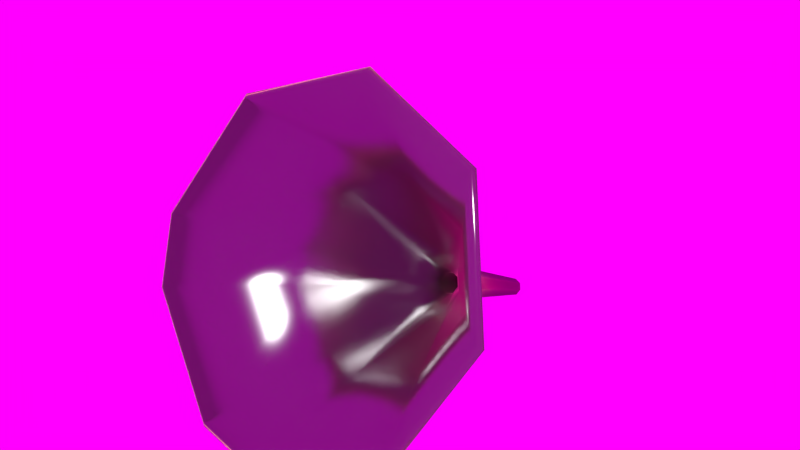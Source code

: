 # Source: Funnel006.blend  (saved by Blender 2.91.10; exported with 4.5.12 LTS)
import bpy
from mathutils import Matrix  # noqa: F401  (used for matrix-valued properties, if any)

bpy.ops.wm.read_factory_settings(use_empty=True)
scene = bpy.context.scene
scene.name = 'Scene'

# ---- images (referenced by path relative to the original .blend; pixels are not part of the script)
import os
ASSET_DIR = os.environ.get("B2B_ASSET_DIR", "")  # directory of the original .blend (textures are referenced by path, not embedded)
HERE = os.path.dirname(os.path.abspath(__file__))  # packed textures are extracted next to this script under _unpacked/

def load_image(name, relpath, width, height, colorspace="sRGB"):
    """Load a texture the original file referenced (path relative to the .blend, or extracted next to this script)."""
    p = next((c for c in (os.path.join(HERE, relpath), os.path.join(ASSET_DIR, relpath)) if relpath and os.path.exists(c)), "")
    if p:
        img = bpy.data.images.load(p, check_existing=True)
        img.name = name
    else:  # same state as the original file: an image datablock whose file is absent (Cycles renders it pink)
        img = bpy.data.images.new(name, width, height)
        img.source = "FILE"
        img.filepath = "//" + (relpath or name)
    img.colorspace_settings.name = colorspace
    return img
img_metalbare0074_1_m_jpg_001 = load_image('MetalBare0074_1_M.jpg.001', 'textures/MetalBare0074_1_M.jpg', 1024, 1024, 'sRGB')
img_decalsstain0025_2_s_jpg = load_image('DecalsStain0025_2_S.jpg', 'textures/DecalsStain0025_2_S.jpg', 1024, 1024, 'sRGB')
img_fiberglass0006_m_jpg_003 = load_image('Fiberglass0006_M.jpg.003', 'textures/Fiberglass0006_M.jpg', 1024, 1024, 'sRGB')
img_metal_v2_1081_jpg = load_image('Metal_V2_1081.JPG', 'textures/Metal_V2_1081.JPG', 1024, 1024, 'sRGB')
img_splatterplastic0026_s_jpg = load_image('SplatterPlastic0026_S.jpg', 'textures/SplatterPlastic0026_S.jpg', 1024, 1024, 'sRGB')
img_metalbare0099_2_s_jpg = load_image('MetalBare0099_2_S.jpg', 'textures/MetalBare0099_2_S.jpg', 1024, 1024, 'sRGB')
img_sf_ggp_hdr = load_image('SF_GGP.hdr', 'textures/SF_GGP.hdr', 1024, 1024, 'sRGB')

# ---- materials (node trees are filled in below, after node groups)
mat_material = bpy.data.materials.new('Material')
mat_material.alpha_threshold = 0.0
mat_material.roughness = 0.5
mat_material.line_color = (0.0, 0.0, 0.0, 1.0)

# ---- material node trees
mat_material.use_nodes = True; mat_material.node_tree.nodes.clear()
_N = mat_material.node_tree.nodes; _L = mat_material.node_tree.links
n0 = _N.new('ShaderNodeBsdfDiffuse'); n0.name = 'Diffuse BSDF.003'; n0.location = (102, 2370)
n1 = _N.new('ShaderNodeHueSaturation'); n1.name = 'Hue Saturation Value'; n1.location = (-78, 2467)
n1.inputs[1].default_value = 1.3
n2 = _N.new('ShaderNodeBsdfAnisotropic'); n2.name = 'Glossy BSDF.001'; n2.location = (120, 2230)
n2.distribution = 'BECKMANN'
n3 = _N.new('ShaderNodeMixShader'); n3.name = 'Mix Shader.004'; n3.location = (379, 2257)
n3.width = 150
n3.inputs[0].default_value = 0.3
n4 = _N.new('ShaderNodeBsdfTranslucent'); n4.name = 'Translucent BSDF.001'; n4.location = (417, 2080)
n4.width = 150
n5 = _N.new('ShaderNodeMixShader'); n5.name = 'Mix Shader.005'; n5.location = (713, 2271)
n5.width = 150
n5.inputs[0].default_value = 0.4
n6 = _N.new('ShaderNodeTexImage'); n6.name = 'Image Texture.005'; n6.location = (381, 2573)
n6.width = 150
n6.image = img_metalbare0074_1_m_jpg_001
n6.projection = 'BOX'
n7 = _N.new('ShaderNodeBrightContrast'); n7.name = 'Bright/Contrast.005'; n7.location = (675, 2526)
n7.inputs[1].default_value = -0.1
n8 = _N.new('ShaderNodeValToRGB'); n8.name = 'ColorRamp.002'; n8.location = (916, 2594)
while len(n8.color_ramp.elements) > 1: n8.color_ramp.elements.remove(n8.color_ramp.elements[-1])
n8.color_ramp.elements[0].position = 0.04545; n8.color_ramp.elements[0].color = (1.0, 1.0, 1.0, 1.0)
_e = n8.color_ramp.elements.new(0.05); _e.color = (1.0, 1.0, 1.0, 1.0)
n9 = _N.new('ShaderNodeBsdfDiffuse'); n9.name = 'Diffuse BSDF.004'; n9.location = (856, 2378)
n10 = _N.new('ShaderNodeTexImage'); n10.name = 'Image Texture.003'; n10.location = (-442, 2142)
n10.width = 150
n10.image = img_decalsstain0025_2_s_jpg
n11 = _N.new('ShaderNodeTexImage'); n11.name = 'Image Texture.004'; n11.location = (-481, 2576)
n11.width = 150
n11.image = img_fiberglass0006_m_jpg_003
n11.projection = 'BOX'
n12 = _N.new('ShaderNodeBrightContrast'); n12.name = 'Bright/Contrast.003'; n12.location = (-270, 2465)
n12.inputs[1].default_value = 0.2
n12.inputs[2].default_value = -0.2
n13 = _N.new('ShaderNodeMixShader'); n13.name = 'Mix Shader.006'; n13.location = (1241, 2291)
n13.width = 150
n14 = _N.new('ShaderNodeMapping'); n14.name = 'Mapping.001'; n14.location = (-755, 2325)
n14.inputs[3].default_value = (1.0, 1.5, 1.0)
n15 = _N.new('ShaderNodeEmission'); n15.name = 'Emission'; n15.location = (1952, 2497)
n15.width = 150
n15.inputs[0].default_value = (0.8, 0.8, 0.8, 1.0)
n16 = _N.new('ShaderNodeTexImage'); n16.name = 'Image Texture.006'; n16.location = (1247, 2562)
n16.width = 150
n16.image = img_metal_v2_1081_jpg
n16.projection = 'BOX'
n17 = _N.new('ShaderNodeBsdfDiffuse'); n17.name = 'Diffuse BSDF.005'; n17.location = (1619, 2357)
n18 = _N.new('ShaderNodeValToRGB'); n18.name = 'ColorRamp.003'; n18.location = (1479, 2723)
while len(n18.color_ramp.elements) > 1: n18.color_ramp.elements.remove(n18.color_ramp.elements[-1])
n18.color_ramp.elements[0].position = 0.08636; n18.color_ramp.elements[0].color = (0.3662, 0.3662, 0.3662, 1.0)
_e = n18.color_ramp.elements.new(0.09545); _e.color = (1.0, 1.0, 1.0, 1.0)
n19 = _N.new('ShaderNodeMix'); n19.name = 'Mix.002'; n19.location = (1322, 2041)
n19.width = 100
n19.data_type = 'RGBA'
n19.inputs[0].default_value = 1.0
n20 = _N.new('ShaderNodeMix'); n20.name = 'Mix.003'; n20.location = (2091, 2173)
n20.width = 100
n20.data_type = 'RGBA'
n20.inputs[0].default_value = 0.98
n21 = _N.new('ShaderNodeBrightContrast'); n21.name = 'Bright/Contrast.004'; n21.location = (-202, 2286)
n21.inputs[2].default_value = -0.2
n22 = _N.new('ShaderNodeBsdfAnisotropic'); n22.name = 'Glossy BSDF.002'; n22.location = (2271, 2461)
n22.distribution = 'BECKMANN'
n22.inputs[0].default_value = (0.8, 0.6718, 0.399, 1.0)
n22.inputs[1].default_value = 0.3162
n23 = _N.new('ShaderNodeMixShader'); n23.name = 'Mix Shader.008'; n23.location = (2528, 2369)
n23.width = 150
n23.inputs[0].default_value = 0.9
n24 = _N.new('ShaderNodeMixShader'); n24.name = 'Mix Shader.007'; n24.location = (2042, 2346)
n24.width = 150
n25 = _N.new('ShaderNodeBsdfAnisotropic'); n25.name = 'Glossy BSDF'; n25.location = (1834, 69)
n25.distribution = 'BECKMANN'
n25.inputs[1].default_value = 0.5477
n26 = _N.new('ShaderNodeBsdfDiffuse'); n26.name = 'Diffuse BSDF'; n26.location = (1830, 209)
n26.inputs[0].default_value = (1.0, 0.8193, 0.4151, 1.0)
n27 = _N.new('ShaderNodeMixShader'); n27.name = 'Mix Shader'; n27.location = (2027, 159)
n27.width = 150
n27.inputs[0].default_value = 0.3
n28 = _N.new('ShaderNodeTexImage'); n28.name = 'Image Texture.001'; n28.location = (1724, -154)
n28.width = 150
n28.image = img_metalbare0074_1_m_jpg_001
n28.projection = 'BOX'
n29 = _N.new('ShaderNodeMixShader'); n29.name = 'Mix Shader.001'; n29.location = (2422, 190)
n29.width = 150
n30 = _N.new('ShaderNodeBsdfDiffuse'); n30.name = 'Diffuse BSDF.001'; n30.location = (2189, -91)
n31 = _N.new('ShaderNodeTexImage'); n31.name = 'Image Texture.002'; n31.location = (2424, -131)
n31.width = 150
n31.image = img_splatterplastic0026_s_jpg
n31.projection = 'BOX'
n32 = _N.new('ShaderNodeInvert'); n32.name = 'Invert'; n32.location = (2659, 348)
n32.width = 90
n33 = _N.new('ShaderNodeBsdfDiffuse'); n33.name = 'Diffuse BSDF.002'; n33.location = (2779, 7)
n34 = _N.new('ShaderNodeMix'); n34.name = 'Mix'; n34.location = (2635, -75)
n34.width = 100
n34.data_type = 'RGBA'
n34.inputs[0].default_value = 1.0
n34.inputs[7].default_value = (0.09638, 0.06421, 0.06591, 1.0)
n35 = _N.new('ShaderNodeRGBToBW'); n35.name = 'RGB to BW'; n35.location = (2544, 319)
n35.width = 80
n36 = _N.new('ShaderNodeRGBToBW'); n36.name = 'RGB to BW.001'; n36.location = (2093, -9)
n36.width = 80
n37 = _N.new('ShaderNodeBrightContrast'); n37.name = 'Bright/Contrast'; n37.location = (1920, -150)
n37.inputs[1].default_value = -0.3
n37.inputs[2].default_value = 0.2
n38 = _N.new('ShaderNodeBrightContrast'); n38.name = 'Bright/Contrast.002'; n38.location = (2208, 96)
n38.inputs[1].default_value = 0.668
n38.inputs[2].default_value = 1.0
n39 = _N.new('ShaderNodeMixShader'); n39.name = 'Mix Shader.002'; n39.location = (2978, 114)
n39.width = 150
n40 = _N.new('ShaderNodeTexImage'); n40.name = 'Image Texture'; n40.location = (1359, 168)
n40.width = 150
n40.image = img_metalbare0099_2_s_jpg
n40.projection = 'BOX'
n41 = _N.new('ShaderNodeValToRGB'); n41.name = 'ColorRamp'; n41.location = (1561, 106)
n41.width = 233
while len(n41.color_ramp.elements) > 1: n41.color_ramp.elements.remove(n41.color_ramp.elements[-1])
n41.color_ramp.elements[0].position = 0.1604; n41.color_ramp.elements[0].color = (0.417, 0.4105, 0.3911, 1.0)
_e = n41.color_ramp.elements.new(0.4654); _e.color = (0.6324, 0.6324, 0.6324, 1.0)
n42 = _N.new('ShaderNodeTexImage'); n42.name = 'Image Texture.007'; n42.location = (2407, -422)
n42.width = 150
n42.image = img_metalbare0099_2_s_jpg
n42.projection = 'BOX'
n43 = _N.new('ShaderNodeBsdfAnisotropic'); n43.name = 'Glossy BSDF.003'; n43.location = (3105, -87)
n43.distribution = 'BECKMANN'
n43.inputs[1].default_value = 0.2646
n44 = _N.new('ShaderNodeBrightContrast'); n44.name = 'Bright/Contrast.001'; n44.location = (2805, 312)
n44.inputs[2].default_value = 1.0
n45 = _N.new('ShaderNodeMix'); n45.name = 'Mix.001'; n45.location = (3127, -301)
n45.width = 100
n45.data_type = 'RGBA'
n45.inputs[0].default_value = 0.998
n46 = _N.new('ShaderNodeMix'); n46.name = 'Mix.004'; n46.location = (3558, -197)
n46.width = 100
n46.data_type = 'RGBA'
n46.inputs[0].default_value = 0.002
n47 = _N.new('ShaderNodeValToRGB'); n47.name = 'ColorRamp.001'; n47.location = (2713, -348)
n47.width = 233
while len(n47.color_ramp.elements) > 1: n47.color_ramp.elements.remove(n47.color_ramp.elements[-1])
n47.color_ramp.elements[0].position = 0.1981; n47.color_ramp.elements[0].color = (0.09382, 0.09382, 0.09382, 1.0)
_e = n47.color_ramp.elements.new(0.3758); _e.color = (0.3059, 0.3059, 0.3059, 1.0)
n48 = _N.new('ShaderNodeMixShader'); n48.name = 'Mix Shader.003'; n48.location = (3408, 99)
n48.width = 150
n49 = _N.new('ShaderNodeBsdfTranslucent'); n49.name = 'Translucent BSDF'; n49.location = (3472, -69)
n49.width = 150
n49.inputs[0].default_value = (1.0, 0.891, 0.607, 1.0)
n50 = _N.new('ShaderNodeInvert'); n50.name = 'Invert.001'; n50.location = (3277, -347)
n50.width = 90
n51 = _N.new('ShaderNodeFresnel'); n51.name = 'Fresnel'; n51.location = (3660, 236)
n51.width = 150
n51.inputs[0].default_value = 1.46
n52 = _N.new('ShaderNodeMixShader'); n52.name = 'Mix Shader.009'; n52.location = (3906, 110)
n52.width = 150
n53 = _N.new('ShaderNodeTexCoord'); n53.name = 'Texture Coordinate'; n53.location = (1151, 153)
n53.width = 150
n54 = _N.new('ShaderNodeTexImage'); n54.name = 'Image Texture.008'; n54.location = (3501, 560)
n54.width = 150
n54.image = img_metal_v2_1081_jpg
n54.projection = 'BOX'
n55 = _N.new('ShaderNodeBrightContrast'); n55.name = 'Bright/Contrast.006'; n55.location = (3690, 457)
n55.inputs[2].default_value = 0.1
n56 = _N.new('ShaderNodeBsdfDiffuse'); n56.name = 'Diffuse BSDF.006'; n56.location = (4059, 298)
n57 = _N.new('ShaderNodeHueSaturation'); n57.name = 'Hue Saturation Value.001'; n57.location = (3871, 419)
n57.inputs[1].default_value = 1.2
n58 = _N.new('ShaderNodeValToRGB'); n58.name = 'ColorRamp.004'; n58.location = (4108, 590)
while len(n58.color_ramp.elements) > 1: n58.color_ramp.elements.remove(n58.color_ramp.elements[-1])
n58.color_ramp.elements[0].position = 0.04091; n58.color_ramp.elements[0].color = (0.1498, 0.1498, 0.1498, 1.0)
_e = n58.color_ramp.elements.new(0.1636); _e.color = (1.0, 1.0, 1.0, 1.0)
n59 = _N.new('ShaderNodeOutputMaterial'); n59.name = 'Material Output'; n59.location = (5258, 16)
n59.width = 119
n60 = _N.new('ShaderNodeMixShader'); n60.name = 'Mix Shader.010'; n60.location = (4394, 158)
n60.width = 150
n61 = _N.new('ShaderNodeMixShader'); n61.name = 'Mix Shader.011'; n61.location = (4859, 154)
n61.width = 150
n62 = _N.new('ShaderNodeBsdfAnisotropic'); n62.name = 'Glossy BSDF.004'; n62.location = (4406, 40)
n62.distribution = 'BECKMANN'
n62.inputs[1].default_value = 0.3162
n63 = _N.new('ShaderNodeValToRGB'); n63.name = 'ColorRamp.005'; n63.location = (4489, 445)
n63.width = 231
while len(n63.color_ramp.elements) > 1: n63.color_ramp.elements.remove(n63.color_ramp.elements[-1])
n63.color_ramp.elements[0].position = 0.0; n63.color_ramp.elements[0].color = (0.0, 0.0, 0.0, 1.0)
_e = n63.color_ramp.elements.new(0.2952); _e.color = (0.04877, 0.04877, 0.04877, 1.0)
n64 = _N.new('ShaderNodeDisplacement'); n64.name = 'Displacement'; n64.location = (4408, -91)
n64.inputs[1].default_value = 0.0
n64.inputs[2].default_value = 0.1
n65 = _N.new('ShaderNodeMath'); n65.name = 'Math'; n65.location = (-41, 2258)
n65.operation = 'POWER'
n65.inputs[2].default_value = 0.0
_L.new(n14.outputs[0], n10.inputs[0])
_L.new(n10.outputs[0], n21.inputs[0])
_L.new(n3.outputs[0], n5.inputs[1])
_L.new(n2.outputs[0], n3.inputs[2])
_L.new(n0.outputs[0], n3.inputs[1])
_L.new(n11.outputs[0], n12.inputs[0])
_L.new(n14.outputs[0], n11.inputs[0])
_L.new(n12.outputs[0], n1.inputs[4])
_L.new(n1.outputs[0], n0.inputs[0])
_L.new(n4.outputs[0], n5.inputs[2])
_L.new(n11.outputs[0], n4.inputs[0])
_L.new(n6.outputs[0], n7.inputs[0])
_L.new(n7.outputs[0], n9.inputs[0])
_L.new(n7.outputs[0], n8.inputs[0])
_L.new(n9.outputs[0], n13.inputs[1])
_L.new(n8.outputs[0], n13.inputs[0])
_L.new(n14.outputs[0], n6.inputs[0])
_L.new(n5.outputs[0], n13.inputs[2])
_L.new(n19.outputs[2], n20.inputs[7])
_L.new(n11.outputs[0], n19.inputs[6])
_L.new(n13.outputs[0], n24.inputs[2])
_L.new(n17.outputs[0], n24.inputs[1])
_L.new(n14.outputs[0], n16.inputs[0])
_L.new(n16.outputs[0], n18.inputs[0])
_L.new(n18.outputs[0], n24.inputs[0])
_L.new(n16.outputs[0], n17.inputs[0])
_L.new(n18.outputs[0], n20.inputs[6])
_L.new(n24.outputs[0], n23.inputs[2])
_L.new(n22.outputs[0], n23.inputs[1])
_L.new(n26.outputs[0], n27.inputs[1])
_L.new(n25.outputs[0], n27.inputs[2])
_L.new(n53.outputs[0], n40.inputs[0])
_L.new(n40.outputs[0], n41.inputs[0])
_L.new(n41.outputs[0], n25.inputs[0])
_L.new(n27.outputs[0], n29.inputs[1])
_L.new(n29.outputs[0], n39.inputs[1])
_L.new(n30.outputs[0], n29.inputs[2])
_L.new(n28.outputs[0], n37.inputs[0])
_L.new(n53.outputs[0], n28.inputs[0])
_L.new(n37.outputs[0], n30.inputs[0])
_L.new(n37.outputs[0], n36.inputs[0])
_L.new(n39.outputs[0], n48.inputs[1])
_L.new(n33.outputs[0], n39.inputs[2])
_L.new(n53.outputs[0], n31.inputs[0])
_L.new(n31.outputs[0], n34.inputs[6])
_L.new(n31.outputs[0], n35.inputs[0])
_L.new(n35.outputs[0], n32.inputs[1])
_L.new(n44.outputs[0], n39.inputs[0])
_L.new(n32.outputs[0], n44.inputs[0])
_L.new(n34.outputs[2], n33.inputs[0])
_L.new(n36.outputs[0], n38.inputs[0])
_L.new(n38.outputs[0], n29.inputs[0])
_L.new(n48.outputs[0], n52.inputs[1])
_L.new(n43.outputs[0], n48.inputs[2])
_L.new(n42.outputs[0], n47.inputs[0])
_L.new(n44.outputs[0], n48.inputs[0])
_L.new(n44.outputs[0], n45.inputs[6])
_L.new(n45.outputs[2], n46.inputs[6])
_L.new(n47.outputs[0], n43.inputs[0])
_L.new(n53.outputs[0], n42.inputs[0])
_L.new(n42.outputs[0], n50.inputs[1])
_L.new(n49.outputs[0], n52.inputs[2])
_L.new(n50.outputs[0], n46.inputs[7])
_L.new(n51.outputs[0], n52.inputs[0])
_L.new(n60.outputs[0], n61.inputs[1])
_L.new(n52.outputs[0], n60.inputs[2])
_L.new(n56.outputs[0], n60.inputs[1])
_L.new(n54.outputs[0], n55.inputs[0])
_L.new(n53.outputs[0], n54.inputs[0])
_L.new(n55.outputs[0], n57.inputs[4])
_L.new(n57.outputs[0], n56.inputs[0])
_L.new(n57.outputs[0], n58.inputs[0])
_L.new(n58.outputs[0], n60.inputs[0])
_L.new(n61.outputs[0], n59.inputs[0])
_L.new(n62.outputs[0], n61.inputs[2])
_L.new(n58.outputs[0], n63.inputs[0])
_L.new(n63.outputs[0], n61.inputs[0])
_L.new(n46.outputs[2], n64.inputs[0])
_L.new(n64.outputs[0], n59.inputs[2])
_L.new(n21.outputs[0], n65.inputs[0])
_L.new(n65.outputs[0], n2.inputs[1])
n59.is_active_output = True

# ---- world
world_world = bpy.data.worlds.new('World'); scene.world = world_world
world_world.use_nodes = True; world_world.node_tree.nodes.clear()
_N = world_world.node_tree.nodes; _L = world_world.node_tree.links
n0 = _N.new('ShaderNodeOutputWorld'); n0.name = 'World Output'; n0.location = (300, 300)
n0.width = 120
n1 = _N.new('ShaderNodeBackground'); n1.name = 'Background'; n1.location = (10, 300)
n1.width = 150
n2 = _N.new('ShaderNodeTexEnvironment'); n2.name = 'Environment Texture'; n2.location = (-190, 300)
n2.width = 150
n2.image = img_sf_ggp_hdr
_L.new(n1.outputs[0], n0.inputs[0])
_L.new(n2.outputs[0], n1.inputs[0])
n0.is_active_output = True
world_world.color = (0.05088, 0.05088, 0.05088)
world_world.use_sun_shadow = False
world_world.sun_shadow_jitter_overblur = 0.0
world_world.cycles.sampling_method = 'MANUAL'
world_world.cycles.sample_map_resolution = 256

# ---- meshes
me_funnel = bpy.data.meshes.new('Funnel')
me_funnel.from_pydata([(2.41e-19, 0.05495, 0.2224), (-0.08839, 0.03886, 0.1895), (-0.125, -3.725e-09, 0.1101), (-0.1155, -0.02103, 0.06714), (-0.04784, -0.05077, 0.006376), (-1.887e-08, -0.05495, -0.00217), (0.08839, -0.03886, 0.03071), (0.125, 0.0, 0.1101), (0.08839, 0.03886, 0.1895), (-6.01e-09, 0.1404, 0.05573), (-0.009113, 0.1387, 0.05234), (-0.01289, 0.1347, 0.04416), (-0.01191, 0.1326, 0.03973), (-0.004932, 0.1295, 0.03346), (-7.956e-09, 0.1291, 0.03258), (0.009113, 0.1307, 0.03597), (0.01289, 0.1347, 0.04416), (0.009113, 0.1387, 0.05234), (-6.946e-09, 0.2188, 0.01015), (-0.004551, 0.218, 0.008458), (-0.006436, 0.216, 0.00437), (-0.005946, 0.2149, 0.002158), (-0.002463, 0.2134, -0.0009703), (-7.918e-09, 0.2132, -0.00141), (0.004551, 0.214, 0.0002828), (0.006436, 0.216, 0.00437), (0.004551, 0.218, 0.008458), (0.04835, 0.0893, 0.1202), (-1.336e-08, 0.03798, 0.01538), (-0.04835, 0.0893, 0.1202), (0.04835, 0.04678, 0.03337), (-0.06838, 0.06804, 0.0768), (-0.06318, 0.05654, 0.05329), (0.06838, 0.06804, 0.0768), (-0.02617, 0.04027, 0.02006), (-3.035e-09, 0.0981, 0.1382), (0.01837, 0.1271, 0.06836), (-9.231e-09, 0.1076, 0.02852), (-0.01837, 0.1271, 0.06836), (0.01837, 0.1109, 0.03536), (-0.02598, 0.119, 0.05186), (-0.024, 0.1146, 0.04293), (0.02598, 0.119, 0.05186), (-0.009941, 0.1084, 0.0303), (-5.308e-09, 0.1304, 0.07519), (2.365e-19, 0.05089, 0.2203), (-0.0858, 0.03526, 0.1884), (-0.1213, -0.002457, 0.1113), (-0.1121, -0.02287, 0.0696), (-0.04643, -0.05174, 0.01062), (-1.887e-08, -0.0558, 0.002321), (0.0858, -0.04018, 0.03424), (0.1213, -0.002457, 0.1113), (0.0858, 0.03526, 0.1884), (-6.01e-09, 0.1369, 0.05277), (-0.006151, 0.1358, 0.05048), (-0.008698, 0.1331, 0.04496), (-0.008036, 0.1316, 0.04197), (-0.003329, 0.1296, 0.03774), (-7.956e-09, 0.1293, 0.03715), (0.006151, 0.1304, 0.03944), (0.008698, 0.1331, 0.04496), (0.006151, 0.1358, 0.05048), (-6.06e-09, 0.1404, 0.05014), (-0.005569, 0.1394, 0.04807), (-0.007875, 0.137, 0.04307), (-0.007276, 0.1356, 0.04036), (-0.003014, 0.1338, 0.03653), (-7.935e-09, 0.1335, 0.03599), (0.005569, 0.1345, 0.03806), (0.007875, 0.137, 0.04307), (0.005569, 0.1394, 0.04807), (-6.946e-09, 0.2166, 0.006193), (-0.001327, 0.2163, 0.005699), (-0.001877, 0.2157, 0.004507), (-0.001734, 0.2154, 0.003862), (-0.0007181, 0.215, 0.00295), (-7.918e-09, 0.2149, 0.002822), (0.001327, 0.2151, 0.003315), (0.001877, 0.2157, 0.004507), (0.001327, 0.2163, 0.005699), (-7.918e-09, 0.2141, 0.003144), (0.001368, 0.2156, 0.006111), (-0.0007404, 0.2142, 0.003277), (0.001935, 0.215, 0.004882), (-0.001788, 0.2146, 0.004217), (-0.001935, 0.215, 0.004882), (0.001368, 0.2144, 0.003653), (-6.938e-09, 0.2158, 0.00662), (-0.001368, 0.2156, 0.006111), (-0.001879, 0.2063, 0.01122), (-6.831e-09, 0.2066, 0.01192), (-7.92e-09, 0.2043, 0.007146), (-0.001017, 0.2044, 0.007327), (0.001879, 0.2063, 0.01122), (0.002658, 0.2055, 0.009533), (-0.002456, 0.205, 0.008619), (0.001879, 0.2046, 0.007845), (-0.002658, 0.2055, 0.009533), (0.04576, 0.0857, 0.1191), (-1.336e-08, 0.03713, 0.01987), (-0.04576, 0.0857, 0.1191), (0.04576, 0.04546, 0.0369), (-0.06472, 0.06558, 0.078), (-0.05979, 0.05469, 0.05576), (0.06472, 0.06558, 0.078), (-0.02477, 0.0393, 0.0243), (-3.035e-09, 0.09404, 0.1361), (0.01578, 0.1235, 0.06723), (-9.231e-09, 0.1067, 0.03301), (-0.01578, 0.1235, 0.06723), (0.01578, 0.1096, 0.03889), (-0.02232, 0.1165, 0.05306), (-0.02062, 0.1128, 0.04539), (0.02232, 0.1165, 0.05306), (-0.008541, 0.1075, 0.03454), (-5.308e-09, 0.1264, 0.07311)], [], [(28, 5, 4, 34), (30, 6, 5, 28), (31, 2, 1, 29), (33, 7, 6, 30), (34, 4, 3, 32), (32, 3, 2, 31), (27, 8, 7, 33), (0, 35, 29, 1), (17, 26, 18, 9), (11, 10, 19, 20), (36, 42, 16, 17), (16, 15, 24, 25), (14, 13, 22, 23), (12, 11, 20, 21), (17, 16, 25, 26), (13, 12, 21, 22), (14, 23, 24, 15), (36, 44, 35, 27), (10, 9, 18, 19), (29, 35, 44, 38), (37, 28, 34, 43), (49, 106, 104, 48), (39, 30, 28, 37), (40, 31, 29, 38), (42, 33, 30, 39), (43, 34, 32, 41), (41, 32, 31, 40), (27, 33, 42, 36), (38, 44, 9, 10), (14, 37, 43, 13), (15, 39, 37, 14), (11, 40, 38, 10), (16, 42, 39, 15), (13, 43, 41, 12), (12, 41, 40, 11), (53, 45, 107, 99), (108, 116, 54, 62), (47, 103, 101, 46), (103, 47, 48, 104), (105, 52, 53, 99), (107, 45, 46, 101), (52, 105, 102, 51), (63, 64, 90, 91), (57, 58, 67, 66), (65, 56, 57, 66), (61, 62, 71, 70), (54, 55, 64, 63), (62, 54, 63, 71), (67, 58, 59, 68), (59, 60, 69, 68), (55, 56, 65, 64), (73, 89, 86, 74), (81, 92, 97, 87), (64, 65, 98, 90), (87, 84, 79, 78), (81, 87, 78, 77), (98, 65, 66, 96), (69, 70, 95, 97), (66, 67, 93, 96), (70, 71, 94, 95), (93, 67, 68, 92), (99, 107, 116, 108), (82, 80, 79, 84), (89, 73, 72, 88), (80, 82, 88, 72), (94, 71, 63, 91), (61, 114, 108, 62), (74, 86, 85, 75), (92, 68, 69, 97), (76, 83, 81, 77), (85, 83, 76, 75), (51, 102, 100, 50), (90, 98, 86, 89), (91, 90, 89, 88), (82, 94, 91, 88), (86, 98, 96, 85), (97, 95, 84, 87), (96, 93, 83, 85), (95, 94, 82, 84), (83, 93, 92, 81), (116, 107, 101, 110), (115, 106, 100, 109), (0, 1, 46, 45), (100, 102, 111, 109), (101, 103, 112, 110), (102, 105, 114, 111), (104, 106, 115, 113), (112, 103, 104, 113), (114, 105, 99, 108), (54, 116, 110, 55), (58, 115, 109, 59), (109, 111, 60, 59), (110, 112, 56, 55), (111, 114, 61, 60), (113, 115, 58, 57), (56, 112, 113, 57), (60, 61, 70, 69), (21, 75, 76, 22), (2, 3, 48, 47), (3, 4, 49, 48), (25, 79, 80, 26), (1, 2, 47, 46), (25, 24, 78, 79), (6, 7, 52, 51), (19, 73, 74, 20), (5, 6, 51, 50), (24, 23, 77, 78), (8, 0, 45, 53), (19, 18, 72, 73), (7, 8, 53, 52), (23, 22, 76, 77), (4, 5, 50, 49), (27, 35, 0, 8), (26, 80, 72, 18), (21, 20, 74, 75), (17, 9, 44, 36), (106, 49, 50, 100)])
me_funnel.polygons.foreach_set('use_smooth', [True] * 117)
_uv = me_funnel.uv_layers.new(name='UVMap')
_uv.uv.foreach_set('vector', [0.4505, 0.223, 0.4505, 0.09198, 0.383, 0.09787, 0.4136, 0.2262, 0.5187, 0.2354, 0.5751, 0.1147, 0.4505, 0.09198, 0.4505, 0.223, 0.7028, 0.805, 0.7037, 0.9118, 0.8283, 0.9108, 0.771, 0.8045, 0.1366, 0.8054, 0.1386, 0.9122, 0.01401, 0.9146, 0.06844, 0.8067, 0.4136, 0.2262, 0.383, 0.09787, 0.2876, 0.1398, 0.3614, 0.2492, 0.6659, 0.8053, 0.6362, 0.9124, 0.7037, 0.9118, 0.7028, 0.805, 0.2048, 0.8041, 0.2632, 0.9099, 0.1386, 0.9122, 0.1366, 0.8054, 0.5535, 0.5536, 0.5535, 0.6723, 0.6217, 0.6977, 0.6782, 0.6, 0.8838, 0.9133, 0.8988, 0.6531, 0.9137, 0.6504, 0.9137, 0.9078, 0.702, 0.7003, 0.7148, 0.7002, 0.7073, 0.5727, 0.7009, 0.5727, 0.161, 0.7249, 0.1351, 0.7254, 0.1346, 0.7007, 0.1475, 0.7005, 0.1346, 0.7007, 0.1218, 0.701, 0.1258, 0.5733, 0.1322, 0.5732, 0.4505, 0.3514, 0.4435, 0.3521, 0.447, 0.4704, 0.4505, 0.4701, 0.695, 0.7004, 0.702, 0.7003, 0.7009, 0.5727, 0.6974, 0.5728, 0.1475, 0.7005, 0.1346, 0.7007, 0.1322, 0.5732, 0.1386, 0.573, 0.6852, 0.7005, 0.695, 0.7004, 0.6974, 0.5728, 0.6925, 0.5728, 0.4505, 0.3514, 0.4505, 0.4701, 0.4569, 0.4712, 0.4633, 0.3538, 0.5276, 0.7708, 0.5535, 0.7612, 0.5535, 0.6723, 0.4854, 0.6977, 0.9436, 0.9133, 0.9137, 0.9078, 0.9137, 0.6504, 0.9286, 0.6531, 0.6217, 0.6977, 0.5535, 0.6723, 0.5535, 0.7612, 0.5794, 0.7708, 0.4505, 0.3212, 0.4505, 0.223, 0.4136, 0.2262, 0.4365, 0.3224, 0.3298, 0.4997, 0.2993, 0.3713, 0.3487, 0.3496, 0.4224, 0.459, 0.4764, 0.3259, 0.5187, 0.2354, 0.4505, 0.223, 0.4505, 0.3212, 0.7022, 0.725, 0.7028, 0.805, 0.771, 0.8045, 0.7281, 0.7248, 0.1351, 0.7254, 0.1366, 0.8054, 0.06844, 0.8067, 0.1092, 0.7259, 0.4365, 0.3224, 0.4136, 0.2262, 0.3614, 0.2492, 0.4166, 0.3311, 0.6881, 0.7251, 0.6659, 0.8053, 0.7028, 0.805, 0.7022, 0.725, 0.2048, 0.8041, 0.1366, 0.8054, 0.1351, 0.7254, 0.161, 0.7249, 0.5794, 0.7708, 0.5535, 0.7612, 0.5535, 0.7886, 0.5664, 0.7934, 0.4505, 0.3514, 0.4505, 0.3212, 0.4365, 0.3224, 0.4435, 0.3521, 0.4633, 0.3538, 0.4764, 0.3259, 0.4505, 0.3212, 0.4505, 0.3514, 0.702, 0.7003, 0.7022, 0.725, 0.7281, 0.7248, 0.7148, 0.7002, 0.1346, 0.7007, 0.1351, 0.7254, 0.1092, 0.7259, 0.1218, 0.701, 0.4435, 0.3521, 0.4365, 0.3224, 0.4166, 0.3311, 0.4337, 0.3564, 0.695, 0.7004, 0.6881, 0.7251, 0.7022, 0.725, 0.702, 0.7003, 0.1555, 0.5925, 0.2765, 0.5475, 0.2765, 0.6662, 0.212, 0.6902, 0.2542, 0.7633, 0.2765, 0.755, 0.2765, 0.7837, 0.2678, 0.7869, 0.8496, 0.5248, 0.8516, 0.6316, 0.7871, 0.6328, 0.7286, 0.5271, 0.8516, 0.6316, 0.8496, 0.5248, 0.915, 0.5236, 0.8865, 0.6309, 0.4129, 0.8044, 0.4136, 0.9113, 0.5346, 0.9105, 0.4774, 0.804, 0.2765, 0.6662, 0.2765, 0.5475, 0.3975, 0.5925, 0.341, 0.6902, 0.4136, 0.9113, 0.4129, 0.8044, 0.3484, 0.8049, 0.2926, 0.912, 0.9654, 0.5627, 0.9471, 0.5594, 0.9592, 0.7789, 0.9654, 0.78, 0.2757, 0.2412, 0.269, 0.2441, 0.2686, 0.2381, 0.2746, 0.2355, 0.8537, 0.7436, 0.8536, 0.7376, 0.8583, 0.7375, 0.858, 0.7436, 0.4122, 0.6985, 0.4209, 0.6984, 0.4201, 0.6923, 0.4122, 0.6924, 0.9654, 0.5512, 0.9452, 0.5475, 0.9471, 0.5594, 0.9654, 0.5627, 0.9855, 0.5475, 0.9654, 0.5512, 0.9654, 0.5627, 0.9836, 0.5594, 0.2686, 0.2381, 0.269, 0.2441, 0.2643, 0.2445, 0.2643, 0.2385, 0.2643, 0.2445, 0.2557, 0.2429, 0.2565, 0.2371, 0.2643, 0.2385, 0.8449, 0.7377, 0.8536, 0.7376, 0.8537, 0.7436, 0.8459, 0.7438, 0.8542, 0.8673, 0.8541, 0.8661, 0.856, 0.8661, 0.856, 0.8673, 0.2643, 0.1248, 0.2643, 0.1387, 0.2617, 0.1382, 0.2624, 0.1245, 0.8459, 0.7438, 0.8537, 0.7436, 0.8557, 0.8512, 0.8531, 0.8512, 0.4095, 0.5699, 0.4114, 0.5699, 0.4114, 0.5687, 0.4096, 0.5687, 0.2643, 0.1248, 0.2624, 0.1245, 0.2625, 0.1234, 0.2643, 0.1237, 0.8557, 0.8512, 0.8537, 0.7436, 0.858, 0.7436, 0.8572, 0.8511, 0.4044, 0.6924, 0.4122, 0.6924, 0.4115, 0.5849, 0.4089, 0.5849, 0.858, 0.7436, 0.864, 0.7434, 0.8592, 0.8511, 0.8572, 0.8511, 0.4122, 0.6924, 0.4201, 0.6923, 0.4142, 0.5848, 0.4115, 0.5849, 0.2658, 0.1386, 0.2686, 0.2381, 0.2643, 0.2385, 0.2643, 0.1387, 0.212, 0.6902, 0.2765, 0.6662, 0.2765, 0.755, 0.2542, 0.7633, 0.4134, 0.5699, 0.4133, 0.5687, 0.4114, 0.5687, 0.4114, 0.5699, 0.9609, 0.8093, 0.961, 0.8118, 0.9654, 0.8126, 0.9654, 0.8101, 0.9697, 0.8118, 0.9699, 0.8093, 0.9654, 0.8101, 0.9654, 0.8126, 0.9715, 0.7789, 0.9836, 0.5594, 0.9654, 0.5627, 0.9654, 0.78, 0.4122, 0.6985, 0.4124, 0.7245, 0.4347, 0.7243, 0.4209, 0.6984, 0.856, 0.8673, 0.856, 0.8661, 0.8571, 0.8661, 0.8571, 0.8673, 0.2643, 0.1387, 0.2643, 0.2385, 0.2565, 0.2371, 0.2617, 0.1382, 0.2654, 0.1236, 0.2654, 0.1247, 0.2643, 0.1248, 0.2643, 0.1237, 0.8571, 0.8661, 0.8585, 0.866, 0.8585, 0.8672, 0.8571, 0.8673, 0.1434, 0.4834, 0.1998, 0.3626, 0.2643, 0.3744, 0.2643, 0.5054, 0.8531, 0.8512, 0.8557, 0.8512, 0.856, 0.8661, 0.8541, 0.8661, 0.9654, 0.78, 0.9592, 0.7789, 0.9609, 0.8093, 0.9654, 0.8101, 0.9699, 0.8093, 0.9715, 0.7789, 0.9654, 0.78, 0.9654, 0.8101, 0.856, 0.8661, 0.8557, 0.8512, 0.8572, 0.8511, 0.8571, 0.8661, 0.4089, 0.5849, 0.4115, 0.5849, 0.4114, 0.5699, 0.4095, 0.5699, 0.8572, 0.8511, 0.8592, 0.8511, 0.8585, 0.866, 0.8571, 0.8661, 0.4115, 0.5849, 0.4142, 0.5848, 0.4134, 0.5699, 0.4114, 0.5699, 0.2654, 0.1247, 0.2658, 0.1386, 0.2643, 0.1387, 0.2643, 0.1248, 0.2765, 0.755, 0.2765, 0.6662, 0.341, 0.6902, 0.2988, 0.7633, 0.2764, 0.2752, 0.2993, 0.3713, 0.2643, 0.3744, 0.2643, 0.2763, 0.6818, 0.4377, 0.4989, 0.4044, 0.5042, 0.3969, 0.6818, 0.4293, 0.2643, 0.3744, 0.1998, 0.3626, 0.2421, 0.2722, 0.2643, 0.2763, 0.7871, 0.6328, 0.8516, 0.6316, 0.8531, 0.7116, 0.8309, 0.712, 0.3484, 0.8049, 0.4129, 0.8044, 0.4124, 0.7245, 0.3902, 0.7246, 0.3487, 0.3496, 0.2993, 0.3713, 0.2764, 0.2752, 0.2934, 0.2677, 0.8531, 0.7116, 0.8516, 0.6316, 0.8865, 0.6309, 0.8651, 0.7114, 0.4124, 0.7245, 0.4129, 0.8044, 0.4774, 0.804, 0.4347, 0.7243, 0.2765, 0.7837, 0.2765, 0.755, 0.2988, 0.7633, 0.2852, 0.7869, 0.269, 0.2441, 0.2764, 0.2752, 0.2643, 0.2763, 0.2643, 0.2445, 0.2643, 0.2763, 0.2421, 0.2722, 0.2557, 0.2429, 0.2643, 0.2445, 0.8309, 0.712, 0.8531, 0.7116, 0.8536, 0.7376, 0.8449, 0.7377, 0.3902, 0.7246, 0.4124, 0.7245, 0.4122, 0.6985, 0.4036, 0.6985, 0.2934, 0.2677, 0.2764, 0.2752, 0.269, 0.2441, 0.2757, 0.2412, 0.8536, 0.7376, 0.8531, 0.7116, 0.8651, 0.7114, 0.8583, 0.7375, 0.4036, 0.6985, 0.4122, 0.6985, 0.4122, 0.6924, 0.4044, 0.6924, 0.01949, 0.6056, 0.04435, 0.6156, 0.05034, 0.6102, 0.04005, 0.5871, 0.5693, 0.252, 0.5828, 0.1914, 0.5875, 0.1949, 0.5745, 0.2537, 0.5828, 0.1914, 0.6781, 0.1057, 0.6801, 0.1117, 0.5875, 0.1949, 0.09256, 0.6186, 0.06566, 0.6194, 0.06241, 0.6265, 0.08144, 0.6428, 0.621, 0.3639, 0.5693, 0.252, 0.5745, 0.2537, 0.6246, 0.3623, 0.09256, 0.6186, 0.08144, 0.5945, 0.06241, 0.6124, 0.06566, 0.6194, 0.8702, 0.14, 0.9219, 0.252, 0.9167, 0.2537, 0.8666, 0.145, 0.02772, 0.6428, 0.04675, 0.6265, 0.04351, 0.6194, 0.0166, 0.6186, 0.7456, 0.09366, 0.8702, 0.14, 0.8666, 0.145, 0.7456, 0.09999, 0.08144, 0.5945, 0.05458, 0.5845, 0.05458, 0.6095, 0.06241, 0.6124, 0.8647, 0.4044, 0.6818, 0.4377, 0.6818, 0.4293, 0.8594, 0.3969, 0.02772, 0.6428, 0.05458, 0.6527, 0.05458, 0.6294, 0.04675, 0.6265, 0.9219, 0.252, 0.8702, 0.3639, 0.8666, 0.3623, 0.9167, 0.2537, 0.05458, 0.5845, 0.04005, 0.5871, 0.05034, 0.6102, 0.05458, 0.6095, 0.6781, 0.1057, 0.7456, 0.09366, 0.7456, 0.09999, 0.6801, 0.1117, 0.4854, 0.6977, 0.5535, 0.6723, 0.5535, 0.5536, 0.4289, 0.6, 0.08144, 0.6428, 0.06241, 0.6265, 0.05458, 0.6294, 0.05458, 0.6527, 0.01949, 0.6056, 0.0166, 0.6186, 0.04351, 0.6194, 0.04435, 0.6156, 0.5407, 0.7934, 0.5535, 0.7886, 0.5535, 0.7612, 0.5276, 0.7708, 0.2993, 0.3713, 0.3298, 0.4997, 0.2643, 0.5054, 0.2643, 0.3744])
me_funnel.materials.append(mat_material)
me_funnel.use_remesh_preserve_volume = False
me_funnel.use_remesh_preserve_attributes = False
me_funnel.use_mirror_vertex_groups = False
me_funnel.update()

# ---- objects
ob_funnel = bpy.data.objects.new('Funnel', me_funnel)

# ---- transforms, parenting, visibility, modifiers, constraints
ob_funnel.location = (0.0, 0.0, 0.0)
ob_funnel.lineart.crease_threshold = 0.0

# ---- collection membership
scene.collection.objects.link(ob_funnel)

# ---- scene / render settings (as saved in the file)
scene.frame_start = 1; scene.frame_end = 250; scene.frame_set(1)
scene.render.engine = 'CYCLES'
scene.render.image_settings.color_mode = 'RGB'
scene.render.image_settings.compression = 90
scene.render.resolution_percentage = 50
scene.render.dither_intensity = 0.0
scene.render.bake_margin = 2
scene.render.bake_bias = 0.0
scene.cycles.feature_set = 'EXPERIMENTAL'
scene.cycles.preview_pause = True
scene.cycles.use_denoising = False
scene.cycles.samples = 10
scene.cycles.sampling_pattern = 'TABULATED_SOBOL'
scene.cycles.light_sampling_threshold = 0.0
scene.cycles.use_adaptive_sampling = False
scene.cycles.use_light_tree = False
scene.cycles.blur_glossy = 0.0
scene.cycles.volume_bounces = 1
scene.cycles.pixel_filter_type = 'GAUSSIAN'
scene.cycles.sample_clamp_indirect = 0.0
scene.view_settings.view_transform = 'Standard'
bpy.context.view_layer.update()

# ---- added for rendering (the .blend has no active camera and no usable light): camera, sun
cam_auto = bpy.data.cameras.new('AutoCamera')
cam_auto.lens = 50.0
cam_auto.sensor_width = 36.0
cam_auto.clip_end = 1000.0
ob_auto_camera = bpy.data.objects.new('AutoCamera', cam_auto)
scene.collection.objects.link(ob_auto_camera)
ob_auto_camera.location = (0.401541, -0.400329, 0.431335)
ob_auto_camera.rotation_euler = (1.09748, -7.21219e-08, 0.694738)
scene.camera = ob_auto_camera
light_auto_sun = bpy.data.lights.new('AutoSun', 'SUN')
light_auto_sun.energy = 3.0
light_auto_sun.angle = 0.0523599
ob_auto_sun = bpy.data.objects.new('AutoSun', light_auto_sun)
scene.collection.objects.link(ob_auto_sun)
ob_auto_sun.rotation_euler = (0.872665, 0.174533, 0.523599)
bpy.context.view_layer.update()
